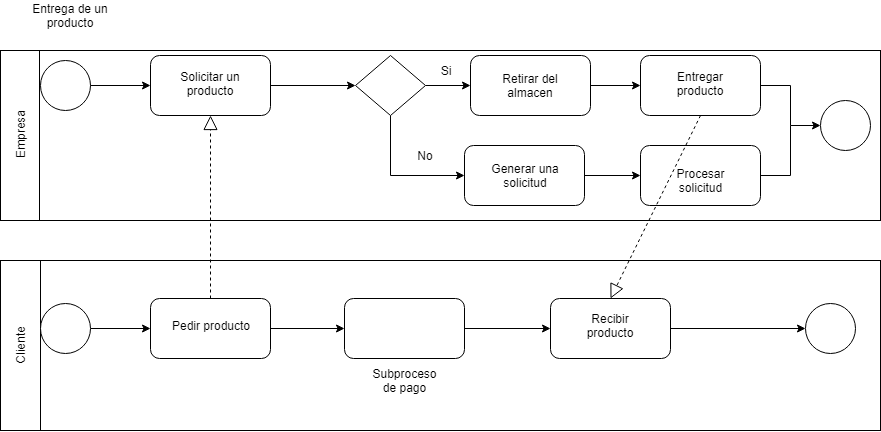

The diagram above was exported from draw.io. Its source (the exported page's mxGraphModel, read from the mxfile embedded in the PNG):
<mxGraphModel dx="1040" dy="454" grid="1" gridSize="10" guides="1" tooltips="1" connect="1" arrows="1" fold="1" page="1" pageScale="1" pageWidth="1169" pageHeight="827" math="0" shadow="0">
  <root>
    <mxCell id="0" />
    <mxCell id="1" parent="0" />
    <mxCell id="zZYV2ONXGyXNfV72RNFy-1" value="" style="rounded=0;whiteSpace=wrap;html=1;" vertex="1" parent="1">
      <mxGeometry x="120" y="110" width="880" height="170" as="geometry" />
    </mxCell>
    <mxCell id="zZYV2ONXGyXNfV72RNFy-2" value="" style="rounded=0;whiteSpace=wrap;html=1;" vertex="1" parent="1">
      <mxGeometry x="120" y="320" width="880" height="170" as="geometry" />
    </mxCell>
    <mxCell id="zZYV2ONXGyXNfV72RNFy-3" value="Entrega de un producto" style="text;html=1;strokeColor=none;fillColor=none;align=center;verticalAlign=middle;whiteSpace=wrap;rounded=0;" vertex="1" parent="1">
      <mxGeometry x="140" y="60" width="100" height="30" as="geometry" />
    </mxCell>
    <mxCell id="zZYV2ONXGyXNfV72RNFy-4" value="" style="endArrow=none;html=1;" edge="1" parent="1">
      <mxGeometry width="50" height="50" relative="1" as="geometry">
        <mxPoint x="159" y="280" as="sourcePoint" />
        <mxPoint x="159" y="110" as="targetPoint" />
      </mxGeometry>
    </mxCell>
    <mxCell id="zZYV2ONXGyXNfV72RNFy-5" value="" style="endArrow=none;html=1;" edge="1" parent="1">
      <mxGeometry width="50" height="50" relative="1" as="geometry">
        <mxPoint x="160" y="490" as="sourcePoint" />
        <mxPoint x="160" y="320" as="targetPoint" />
      </mxGeometry>
    </mxCell>
    <mxCell id="zZYV2ONXGyXNfV72RNFy-6" value="Empresa" style="text;html=1;strokeColor=none;fillColor=none;align=center;verticalAlign=middle;whiteSpace=wrap;rounded=0;rotation=-90;" vertex="1" parent="1">
      <mxGeometry x="110" y="185" width="60" height="20" as="geometry" />
    </mxCell>
    <mxCell id="zZYV2ONXGyXNfV72RNFy-7" value="Cliente" style="text;html=1;strokeColor=none;fillColor=none;align=center;verticalAlign=middle;whiteSpace=wrap;rounded=0;rotation=-90;" vertex="1" parent="1">
      <mxGeometry x="110" y="395" width="60" height="20" as="geometry" />
    </mxCell>
    <mxCell id="zZYV2ONXGyXNfV72RNFy-8" value="" style="ellipse;whiteSpace=wrap;html=1;aspect=fixed;" vertex="1" parent="1">
      <mxGeometry x="160" y="120" width="50" height="50" as="geometry" />
    </mxCell>
    <mxCell id="zZYV2ONXGyXNfV72RNFy-45" style="edgeStyle=orthogonalEdgeStyle;rounded=0;orthogonalLoop=1;jettySize=auto;html=1;entryX=0;entryY=0.5;entryDx=0;entryDy=0;" edge="1" parent="1" source="zZYV2ONXGyXNfV72RNFy-9" target="zZYV2ONXGyXNfV72RNFy-14">
      <mxGeometry relative="1" as="geometry" />
    </mxCell>
    <mxCell id="zZYV2ONXGyXNfV72RNFy-9" value="" style="ellipse;whiteSpace=wrap;html=1;aspect=fixed;" vertex="1" parent="1">
      <mxGeometry x="160" y="363" width="50" height="50" as="geometry" />
    </mxCell>
    <mxCell id="zZYV2ONXGyXNfV72RNFy-11" value="" style="endArrow=classic;html=1;exitX=1;exitY=0.5;exitDx=0;exitDy=0;" edge="1" parent="1" source="zZYV2ONXGyXNfV72RNFy-8">
      <mxGeometry width="50" height="50" relative="1" as="geometry">
        <mxPoint x="240" y="180" as="sourcePoint" />
        <mxPoint x="270" y="145" as="targetPoint" />
      </mxGeometry>
    </mxCell>
    <mxCell id="zZYV2ONXGyXNfV72RNFy-32" style="edgeStyle=orthogonalEdgeStyle;rounded=0;orthogonalLoop=1;jettySize=auto;html=1;exitX=1;exitY=0.5;exitDx=0;exitDy=0;entryX=0;entryY=0.5;entryDx=0;entryDy=0;" edge="1" parent="1" source="zZYV2ONXGyXNfV72RNFy-13" target="zZYV2ONXGyXNfV72RNFy-21">
      <mxGeometry relative="1" as="geometry" />
    </mxCell>
    <mxCell id="zZYV2ONXGyXNfV72RNFy-13" value="" style="rounded=1;whiteSpace=wrap;html=1;" vertex="1" parent="1">
      <mxGeometry x="270" y="115" width="120" height="60" as="geometry" />
    </mxCell>
    <mxCell id="zZYV2ONXGyXNfV72RNFy-49" style="edgeStyle=orthogonalEdgeStyle;rounded=0;orthogonalLoop=1;jettySize=auto;html=1;exitX=1;exitY=0.5;exitDx=0;exitDy=0;entryX=0;entryY=0.5;entryDx=0;entryDy=0;" edge="1" parent="1" source="zZYV2ONXGyXNfV72RNFy-14" target="zZYV2ONXGyXNfV72RNFy-46">
      <mxGeometry relative="1" as="geometry" />
    </mxCell>
    <mxCell id="zZYV2ONXGyXNfV72RNFy-14" value="" style="rounded=1;whiteSpace=wrap;html=1;" vertex="1" parent="1">
      <mxGeometry x="270" y="358" width="120" height="60" as="geometry" />
    </mxCell>
    <mxCell id="zZYV2ONXGyXNfV72RNFy-15" value="Solicitar un producto" style="text;html=1;strokeColor=none;fillColor=none;align=center;verticalAlign=middle;whiteSpace=wrap;rounded=0;" vertex="1" parent="1">
      <mxGeometry x="280" y="125" width="100" height="35" as="geometry" />
    </mxCell>
    <mxCell id="zZYV2ONXGyXNfV72RNFy-16" value="Pedir producto" style="text;html=1;strokeColor=none;fillColor=none;align=center;verticalAlign=middle;whiteSpace=wrap;rounded=0;" vertex="1" parent="1">
      <mxGeometry x="280" y="367.5" width="100" height="35" as="geometry" />
    </mxCell>
    <mxCell id="zZYV2ONXGyXNfV72RNFy-18" value="" style="endArrow=block;dashed=1;endFill=0;endSize=12;html=1;exitX=0.5;exitY=0;exitDx=0;exitDy=0;entryX=0.5;entryY=1;entryDx=0;entryDy=0;" edge="1" parent="1" source="zZYV2ONXGyXNfV72RNFy-14" target="zZYV2ONXGyXNfV72RNFy-13">
      <mxGeometry width="160" relative="1" as="geometry">
        <mxPoint x="320" y="290" as="sourcePoint" />
        <mxPoint x="480" y="290" as="targetPoint" />
      </mxGeometry>
    </mxCell>
    <mxCell id="zZYV2ONXGyXNfV72RNFy-24" style="edgeStyle=orthogonalEdgeStyle;rounded=0;orthogonalLoop=1;jettySize=auto;html=1;" edge="1" parent="1" source="zZYV2ONXGyXNfV72RNFy-21" target="zZYV2ONXGyXNfV72RNFy-22">
      <mxGeometry relative="1" as="geometry" />
    </mxCell>
    <mxCell id="zZYV2ONXGyXNfV72RNFy-25" style="edgeStyle=orthogonalEdgeStyle;rounded=0;orthogonalLoop=1;jettySize=auto;html=1;exitX=0.5;exitY=1;exitDx=0;exitDy=0;entryX=0;entryY=0.5;entryDx=0;entryDy=0;" edge="1" parent="1" source="zZYV2ONXGyXNfV72RNFy-21" target="zZYV2ONXGyXNfV72RNFy-23">
      <mxGeometry relative="1" as="geometry" />
    </mxCell>
    <mxCell id="zZYV2ONXGyXNfV72RNFy-21" value="" style="rhombus;whiteSpace=wrap;html=1;" vertex="1" parent="1">
      <mxGeometry x="475" y="115" width="70" height="60" as="geometry" />
    </mxCell>
    <mxCell id="zZYV2ONXGyXNfV72RNFy-35" style="edgeStyle=orthogonalEdgeStyle;rounded=0;orthogonalLoop=1;jettySize=auto;html=1;entryX=0;entryY=0.5;entryDx=0;entryDy=0;" edge="1" parent="1" source="zZYV2ONXGyXNfV72RNFy-22" target="zZYV2ONXGyXNfV72RNFy-33">
      <mxGeometry relative="1" as="geometry" />
    </mxCell>
    <mxCell id="zZYV2ONXGyXNfV72RNFy-22" value="" style="rounded=1;whiteSpace=wrap;html=1;" vertex="1" parent="1">
      <mxGeometry x="590" y="115" width="120" height="60" as="geometry" />
    </mxCell>
    <mxCell id="zZYV2ONXGyXNfV72RNFy-36" style="edgeStyle=orthogonalEdgeStyle;rounded=0;orthogonalLoop=1;jettySize=auto;html=1;" edge="1" parent="1" source="zZYV2ONXGyXNfV72RNFy-23" target="zZYV2ONXGyXNfV72RNFy-34">
      <mxGeometry relative="1" as="geometry" />
    </mxCell>
    <mxCell id="zZYV2ONXGyXNfV72RNFy-23" value="" style="rounded=1;whiteSpace=wrap;html=1;" vertex="1" parent="1">
      <mxGeometry x="584" y="205" width="120" height="60" as="geometry" />
    </mxCell>
    <mxCell id="zZYV2ONXGyXNfV72RNFy-27" value="Si" style="text;html=1;strokeColor=none;fillColor=none;align=center;verticalAlign=middle;whiteSpace=wrap;rounded=0;" vertex="1" parent="1">
      <mxGeometry x="545" y="120" width="40" height="20" as="geometry" />
    </mxCell>
    <mxCell id="zZYV2ONXGyXNfV72RNFy-28" value="No" style="text;html=1;strokeColor=none;fillColor=none;align=center;verticalAlign=middle;whiteSpace=wrap;rounded=0;" vertex="1" parent="1">
      <mxGeometry x="525" y="205" width="40" height="20" as="geometry" />
    </mxCell>
    <mxCell id="zZYV2ONXGyXNfV72RNFy-29" value="Retirar del almacen" style="text;html=1;strokeColor=none;fillColor=none;align=center;verticalAlign=middle;whiteSpace=wrap;rounded=0;" vertex="1" parent="1">
      <mxGeometry x="610" y="130" width="80" height="30" as="geometry" />
    </mxCell>
    <mxCell id="zZYV2ONXGyXNfV72RNFy-30" value="Generar una solicitud" style="text;html=1;strokeColor=none;fillColor=none;align=center;verticalAlign=middle;whiteSpace=wrap;rounded=0;" vertex="1" parent="1">
      <mxGeometry x="610" y="220" width="70" height="30" as="geometry" />
    </mxCell>
    <mxCell id="zZYV2ONXGyXNfV72RNFy-40" style="edgeStyle=orthogonalEdgeStyle;rounded=0;orthogonalLoop=1;jettySize=auto;html=1;entryX=0;entryY=0.5;entryDx=0;entryDy=0;" edge="1" parent="1" source="zZYV2ONXGyXNfV72RNFy-33" target="zZYV2ONXGyXNfV72RNFy-39">
      <mxGeometry relative="1" as="geometry" />
    </mxCell>
    <mxCell id="zZYV2ONXGyXNfV72RNFy-33" value="" style="rounded=1;whiteSpace=wrap;html=1;" vertex="1" parent="1">
      <mxGeometry x="760" y="115" width="120" height="60" as="geometry" />
    </mxCell>
    <mxCell id="zZYV2ONXGyXNfV72RNFy-34" value="" style="rounded=1;whiteSpace=wrap;html=1;" vertex="1" parent="1">
      <mxGeometry x="760" y="205" width="120" height="60" as="geometry" />
    </mxCell>
    <mxCell id="zZYV2ONXGyXNfV72RNFy-37" value="Entregar producto" style="text;html=1;strokeColor=none;fillColor=none;align=center;verticalAlign=middle;whiteSpace=wrap;rounded=0;" vertex="1" parent="1">
      <mxGeometry x="800" y="133" width="40" height="20" as="geometry" />
    </mxCell>
    <mxCell id="zZYV2ONXGyXNfV72RNFy-38" value="Procesar solicitud" style="text;html=1;strokeColor=none;fillColor=none;align=center;verticalAlign=middle;whiteSpace=wrap;rounded=0;" vertex="1" parent="1">
      <mxGeometry x="800" y="230" width="40" height="20" as="geometry" />
    </mxCell>
    <mxCell id="zZYV2ONXGyXNfV72RNFy-39" value="" style="ellipse;whiteSpace=wrap;html=1;aspect=fixed;" vertex="1" parent="1">
      <mxGeometry x="940" y="160" width="50" height="50" as="geometry" />
    </mxCell>
    <mxCell id="zZYV2ONXGyXNfV72RNFy-43" value="" style="endArrow=none;html=1;exitX=1;exitY=0.5;exitDx=0;exitDy=0;" edge="1" parent="1" source="zZYV2ONXGyXNfV72RNFy-34">
      <mxGeometry width="50" height="50" relative="1" as="geometry">
        <mxPoint x="890" y="270" as="sourcePoint" />
        <mxPoint x="910" y="235" as="targetPoint" />
      </mxGeometry>
    </mxCell>
    <mxCell id="zZYV2ONXGyXNfV72RNFy-44" value="" style="endArrow=none;html=1;" edge="1" parent="1">
      <mxGeometry width="50" height="50" relative="1" as="geometry">
        <mxPoint x="910" y="235" as="sourcePoint" />
        <mxPoint x="910" y="185" as="targetPoint" />
      </mxGeometry>
    </mxCell>
    <mxCell id="zZYV2ONXGyXNfV72RNFy-57" style="edgeStyle=orthogonalEdgeStyle;rounded=0;orthogonalLoop=1;jettySize=auto;html=1;entryX=0;entryY=0.5;entryDx=0;entryDy=0;" edge="1" parent="1" source="zZYV2ONXGyXNfV72RNFy-46" target="zZYV2ONXGyXNfV72RNFy-53">
      <mxGeometry relative="1" as="geometry" />
    </mxCell>
    <mxCell id="zZYV2ONXGyXNfV72RNFy-46" value="" style="rounded=1;whiteSpace=wrap;html=1;" vertex="1" parent="1">
      <mxGeometry x="464" y="358" width="120" height="60" as="geometry" />
    </mxCell>
    <mxCell id="zZYV2ONXGyXNfV72RNFy-50" value="Subproceso de pago" style="text;html=1;strokeColor=none;fillColor=none;align=center;verticalAlign=middle;whiteSpace=wrap;rounded=0;" vertex="1" parent="1">
      <mxGeometry x="504" y="430" width="40" height="20" as="geometry" />
    </mxCell>
    <mxCell id="zZYV2ONXGyXNfV72RNFy-58" style="edgeStyle=orthogonalEdgeStyle;rounded=0;orthogonalLoop=1;jettySize=auto;html=1;entryX=0;entryY=0.5;entryDx=0;entryDy=0;" edge="1" parent="1" source="zZYV2ONXGyXNfV72RNFy-53" target="zZYV2ONXGyXNfV72RNFy-54">
      <mxGeometry relative="1" as="geometry" />
    </mxCell>
    <mxCell id="zZYV2ONXGyXNfV72RNFy-53" value="" style="rounded=1;whiteSpace=wrap;html=1;" vertex="1" parent="1">
      <mxGeometry x="670" y="358" width="120" height="60" as="geometry" />
    </mxCell>
    <mxCell id="zZYV2ONXGyXNfV72RNFy-54" value="" style="ellipse;whiteSpace=wrap;html=1;aspect=fixed;" vertex="1" parent="1">
      <mxGeometry x="925" y="363" width="50" height="50" as="geometry" />
    </mxCell>
    <mxCell id="zZYV2ONXGyXNfV72RNFy-59" value="Recibir producto" style="text;html=1;strokeColor=none;fillColor=none;align=center;verticalAlign=middle;whiteSpace=wrap;rounded=0;" vertex="1" parent="1">
      <mxGeometry x="710" y="375" width="40" height="20" as="geometry" />
    </mxCell>
    <mxCell id="zZYV2ONXGyXNfV72RNFy-60" value="" style="endArrow=block;dashed=1;endFill=0;endSize=12;html=1;exitX=0.5;exitY=1;exitDx=0;exitDy=0;entryX=0.5;entryY=0;entryDx=0;entryDy=0;" edge="1" parent="1" source="zZYV2ONXGyXNfV72RNFy-33" target="zZYV2ONXGyXNfV72RNFy-53">
      <mxGeometry width="160" relative="1" as="geometry">
        <mxPoint x="710" y="310" as="sourcePoint" />
        <mxPoint x="870" y="310" as="targetPoint" />
      </mxGeometry>
    </mxCell>
  </root>
</mxGraphModel>